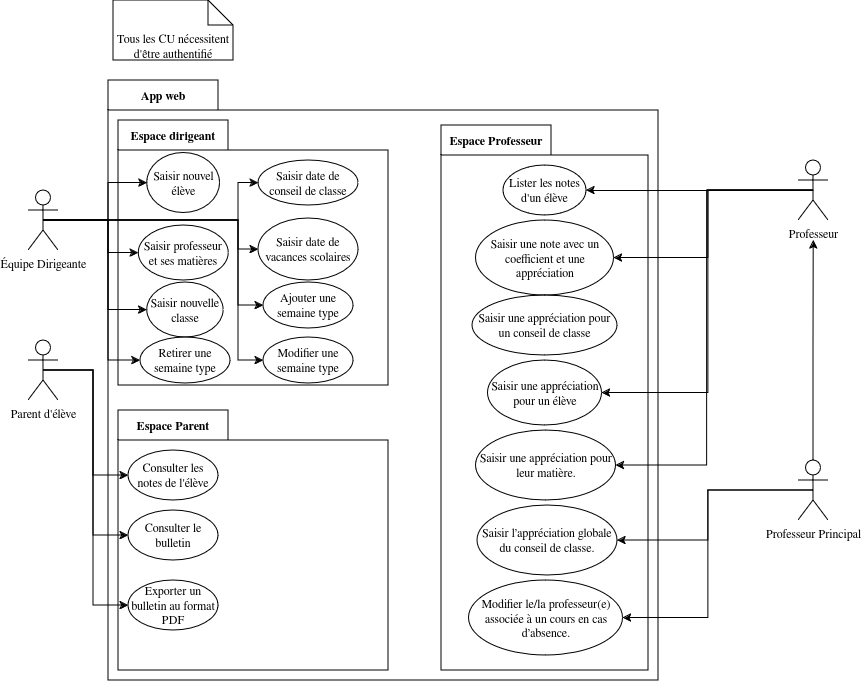

The diagram above was exported from draw.io. Its source (the exported page's mxGraphModel, read from the mxfile embedded in the PNG):
<mxGraphModel dx="562" dy="293" grid="1" gridSize="10" guides="1" tooltips="1" connect="1" arrows="1" fold="1" page="1" pageScale="1" pageWidth="827" pageHeight="1169" math="0" shadow="0">
  <root>
    <mxCell id="0" />
    <mxCell id="1" parent="0" />
    <mxCell id="JRM3AFsaAE5Z8g0I-txR-5" value="App web" style="shape=folder;fontStyle=1;tabWidth=110;tabHeight=30;tabPosition=left;html=1;boundedLbl=1;labelInHeader=1;container=1;collapsible=0;whiteSpace=wrap;" parent="1" vertex="1">
      <mxGeometry x="150" y="130" width="550" height="600" as="geometry" />
    </mxCell>
    <mxCell id="JRM3AFsaAE5Z8g0I-txR-6" value="" style="html=1;strokeColor=none;resizeWidth=1;resizeHeight=1;fillColor=none;part=1;connectable=0;allowArrows=0;deletable=0;whiteSpace=wrap;" parent="JRM3AFsaAE5Z8g0I-txR-5" vertex="1">
      <mxGeometry width="550" height="420" relative="1" as="geometry">
        <mxPoint y="30" as="offset" />
      </mxGeometry>
    </mxCell>
    <mxCell id="JRM3AFsaAE5Z8g0I-txR-17" value="Espace dirigeant" style="shape=folder;fontStyle=1;tabWidth=110;tabHeight=30;tabPosition=left;html=1;boundedLbl=1;labelInHeader=1;container=1;collapsible=0;whiteSpace=wrap;" parent="JRM3AFsaAE5Z8g0I-txR-5" vertex="1">
      <mxGeometry x="10" y="40" width="270" height="265" as="geometry" />
    </mxCell>
    <mxCell id="JRM3AFsaAE5Z8g0I-txR-18" value="" style="html=1;strokeColor=none;resizeWidth=1;resizeHeight=1;fillColor=none;part=1;connectable=0;allowArrows=0;deletable=0;whiteSpace=wrap;" parent="JRM3AFsaAE5Z8g0I-txR-17" vertex="1">
      <mxGeometry width="219.99999999999997" height="161" relative="1" as="geometry">
        <mxPoint y="30" as="offset" />
      </mxGeometry>
    </mxCell>
    <mxCell id="JRM3AFsaAE5Z8g0I-txR-13" value="Saisir nouvel élève" style="ellipse;whiteSpace=wrap;html=1;" parent="JRM3AFsaAE5Z8g0I-txR-17" vertex="1">
      <mxGeometry x="28.750000000000004" y="32.5" width="72.77" height="60" as="geometry" />
    </mxCell>
    <mxCell id="JRM3AFsaAE5Z8g0I-txR-14" value="Saisir professeur et ses matières" style="ellipse;whiteSpace=wrap;html=1;" parent="JRM3AFsaAE5Z8g0I-txR-17" vertex="1">
      <mxGeometry x="20.13" y="105" width="90" height="55" as="geometry" />
    </mxCell>
    <mxCell id="JRM3AFsaAE5Z8g0I-txR-15" value="Saisir nouvelle classe" style="ellipse;whiteSpace=wrap;html=1;" parent="JRM3AFsaAE5Z8g0I-txR-17" vertex="1">
      <mxGeometry x="28.740000000000002" y="162" width="76.38" height="55" as="geometry" />
    </mxCell>
    <mxCell id="JRM3AFsaAE5Z8g0I-txR-19" value="Saisir date de conseil de classe" style="ellipse;whiteSpace=wrap;html=1;" parent="JRM3AFsaAE5Z8g0I-txR-17" vertex="1">
      <mxGeometry x="140" y="40" width="100" height="45" as="geometry" />
    </mxCell>
    <mxCell id="JRM3AFsaAE5Z8g0I-txR-20" value="Saisir date de vacances scolaires" style="ellipse;whiteSpace=wrap;html=1;" parent="JRM3AFsaAE5Z8g0I-txR-17" vertex="1">
      <mxGeometry x="140" y="98" width="100" height="62" as="geometry" />
    </mxCell>
    <mxCell id="JRM3AFsaAE5Z8g0I-txR-21" value="Ajouter une semaine type" style="ellipse;whiteSpace=wrap;html=1;" parent="JRM3AFsaAE5Z8g0I-txR-17" vertex="1">
      <mxGeometry x="145" y="162" width="90" height="46" as="geometry" />
    </mxCell>
    <mxCell id="JRM3AFsaAE5Z8g0I-txR-22" value="Modifier une semaine type" style="ellipse;whiteSpace=wrap;html=1;" parent="JRM3AFsaAE5Z8g0I-txR-17" vertex="1">
      <mxGeometry x="145" y="217" width="90" height="46" as="geometry" />
    </mxCell>
    <mxCell id="JRM3AFsaAE5Z8g0I-txR-23" value="Retirer une semaine type" style="ellipse;whiteSpace=wrap;html=1;" parent="JRM3AFsaAE5Z8g0I-txR-17" vertex="1">
      <mxGeometry x="21.930000000000007" y="217" width="90" height="46" as="geometry" />
    </mxCell>
    <mxCell id="JRM3AFsaAE5Z8g0I-txR-24" value="Espace Parent" style="shape=folder;fontStyle=1;tabWidth=110;tabHeight=30;tabPosition=left;html=1;boundedLbl=1;labelInHeader=1;container=1;collapsible=0;whiteSpace=wrap;" parent="JRM3AFsaAE5Z8g0I-txR-5" vertex="1">
      <mxGeometry x="10" y="330" width="270" height="260" as="geometry" />
    </mxCell>
    <mxCell id="JRM3AFsaAE5Z8g0I-txR-25" value="" style="html=1;strokeColor=none;resizeWidth=1;resizeHeight=1;fillColor=none;part=1;connectable=0;allowArrows=0;deletable=0;whiteSpace=wrap;" parent="JRM3AFsaAE5Z8g0I-txR-24" vertex="1">
      <mxGeometry width="270" height="182" relative="1" as="geometry">
        <mxPoint y="30" as="offset" />
      </mxGeometry>
    </mxCell>
    <mxCell id="JRM3AFsaAE5Z8g0I-txR-35" value="Consulter les notes de l'élève" style="ellipse;whiteSpace=wrap;html=1;" parent="JRM3AFsaAE5Z8g0I-txR-24" vertex="1">
      <mxGeometry x="10" y="40" width="90" height="50" as="geometry" />
    </mxCell>
    <mxCell id="JRM3AFsaAE5Z8g0I-txR-36" value="Consulter le bulletin" style="ellipse;whiteSpace=wrap;html=1;" parent="JRM3AFsaAE5Z8g0I-txR-24" vertex="1">
      <mxGeometry x="10" y="100" width="90" height="50" as="geometry" />
    </mxCell>
    <mxCell id="JRM3AFsaAE5Z8g0I-txR-37" value="Exporter un bulletin au format PDF" style="ellipse;whiteSpace=wrap;html=1;" parent="JRM3AFsaAE5Z8g0I-txR-24" vertex="1">
      <mxGeometry x="10" y="170" width="90" height="50" as="geometry" />
    </mxCell>
    <mxCell id="JRM3AFsaAE5Z8g0I-txR-26" value="Espace Professeur" style="shape=folder;fontStyle=1;tabWidth=110;tabHeight=30;tabPosition=left;html=1;boundedLbl=1;labelInHeader=1;container=1;collapsible=0;whiteSpace=wrap;" parent="JRM3AFsaAE5Z8g0I-txR-5" vertex="1">
      <mxGeometry x="333" y="45" width="207" height="545" as="geometry" />
    </mxCell>
    <mxCell id="JRM3AFsaAE5Z8g0I-txR-27" value="" style="html=1;strokeColor=none;resizeWidth=1;resizeHeight=1;fillColor=none;part=1;connectable=0;allowArrows=0;deletable=0;whiteSpace=wrap;" parent="JRM3AFsaAE5Z8g0I-txR-26" vertex="1">
      <mxGeometry width="206.99999999999997" height="381.5" relative="1" as="geometry">
        <mxPoint y="30" as="offset" />
      </mxGeometry>
    </mxCell>
    <mxCell id="JRM3AFsaAE5Z8g0I-txR-41" value="Lister les notes d'un élève" style="ellipse;whiteSpace=wrap;html=1;" parent="JRM3AFsaAE5Z8g0I-txR-26" vertex="1">
      <mxGeometry x="62" y="40" width="83" height="50" as="geometry" />
    </mxCell>
    <mxCell id="JRM3AFsaAE5Z8g0I-txR-42" value="Saisir une note avec un coefficient et une appréciation" style="ellipse;whiteSpace=wrap;html=1;" parent="JRM3AFsaAE5Z8g0I-txR-26" vertex="1">
      <mxGeometry x="34.5" y="95" width="138" height="75" as="geometry" />
    </mxCell>
    <mxCell id="JRM3AFsaAE5Z8g0I-txR-43" value="&lt;p&gt;Saisir une appréciation pour un conseil de classe &lt;/p&gt;" style="ellipse;whiteSpace=wrap;html=1;" parent="JRM3AFsaAE5Z8g0I-txR-26" vertex="1">
      <mxGeometry x="31" y="170" width="145" height="60" as="geometry" />
    </mxCell>
    <mxCell id="JRM3AFsaAE5Z8g0I-txR-44" value="&lt;p&gt;Saisir une appréciation pour un élève&lt;br&gt;&lt;/p&gt;" style="ellipse;whiteSpace=wrap;html=1;" parent="JRM3AFsaAE5Z8g0I-txR-26" vertex="1">
      <mxGeometry x="46.5" y="235" width="114" height="65" as="geometry" />
    </mxCell>
    <mxCell id="JRM3AFsaAE5Z8g0I-txR-45" value="&lt;p&gt;Saisir une appréciation pour leur matière.&lt;/p&gt;" style="ellipse;whiteSpace=wrap;html=1;" parent="JRM3AFsaAE5Z8g0I-txR-26" vertex="1">
      <mxGeometry x="34.5" y="305" width="140" height="70" as="geometry" />
    </mxCell>
    <mxCell id="JRM3AFsaAE5Z8g0I-txR-46" value="&lt;p&gt;Saisir l’appréciation globale du conseil de classe. &lt;/p&gt;" style="ellipse;whiteSpace=wrap;html=1;" parent="JRM3AFsaAE5Z8g0I-txR-26" vertex="1">
      <mxGeometry x="36" y="380" width="140" height="70" as="geometry" />
    </mxCell>
    <mxCell id="JRM3AFsaAE5Z8g0I-txR-47" value="&lt;p&gt; &lt;/p&gt;&lt;p&gt;Modifier le/la professeur(e) associée à un cours en cas d’absence.&lt;/p&gt;" style="ellipse;whiteSpace=wrap;html=1;" parent="JRM3AFsaAE5Z8g0I-txR-26" vertex="1">
      <mxGeometry x="27.5" y="455" width="154" height="75" as="geometry" />
    </mxCell>
    <mxCell id="JRM3AFsaAE5Z8g0I-txR-28" style="edgeStyle=orthogonalEdgeStyle;rounded=0;orthogonalLoop=1;jettySize=auto;html=1;exitX=0.5;exitY=0.5;exitDx=0;exitDy=0;exitPerimeter=0;entryX=0;entryY=0.5;entryDx=0;entryDy=0;" parent="1" source="JRM3AFsaAE5Z8g0I-txR-8" target="JRM3AFsaAE5Z8g0I-txR-23" edge="1">
      <mxGeometry relative="1" as="geometry">
        <Array as="points">
          <mxPoint x="150" y="270" />
          <mxPoint x="150" y="410" />
        </Array>
      </mxGeometry>
    </mxCell>
    <mxCell id="JRM3AFsaAE5Z8g0I-txR-29" style="edgeStyle=orthogonalEdgeStyle;rounded=0;orthogonalLoop=1;jettySize=auto;html=1;exitX=0.5;exitY=0.5;exitDx=0;exitDy=0;exitPerimeter=0;entryX=0;entryY=0.5;entryDx=0;entryDy=0;" parent="1" source="JRM3AFsaAE5Z8g0I-txR-8" target="JRM3AFsaAE5Z8g0I-txR-15" edge="1">
      <mxGeometry relative="1" as="geometry">
        <Array as="points">
          <mxPoint x="150" y="270" />
          <mxPoint x="150" y="359" />
        </Array>
      </mxGeometry>
    </mxCell>
    <mxCell id="JRM3AFsaAE5Z8g0I-txR-30" style="edgeStyle=orthogonalEdgeStyle;rounded=0;orthogonalLoop=1;jettySize=auto;html=1;exitX=0.5;exitY=0.5;exitDx=0;exitDy=0;exitPerimeter=0;entryX=0;entryY=0.5;entryDx=0;entryDy=0;" parent="1" source="JRM3AFsaAE5Z8g0I-txR-8" target="JRM3AFsaAE5Z8g0I-txR-14" edge="1">
      <mxGeometry relative="1" as="geometry">
        <Array as="points">
          <mxPoint x="150" y="270" />
          <mxPoint x="150" y="302" />
        </Array>
      </mxGeometry>
    </mxCell>
    <mxCell id="JRM3AFsaAE5Z8g0I-txR-31" style="edgeStyle=orthogonalEdgeStyle;rounded=0;orthogonalLoop=1;jettySize=auto;html=1;exitX=0.5;exitY=0.5;exitDx=0;exitDy=0;exitPerimeter=0;entryX=0;entryY=0.5;entryDx=0;entryDy=0;" parent="1" source="JRM3AFsaAE5Z8g0I-txR-8" target="JRM3AFsaAE5Z8g0I-txR-13" edge="1">
      <mxGeometry relative="1" as="geometry">
        <Array as="points">
          <mxPoint x="150" y="270" />
          <mxPoint x="150" y="233" />
        </Array>
      </mxGeometry>
    </mxCell>
    <mxCell id="JRM3AFsaAE5Z8g0I-txR-32" style="edgeStyle=orthogonalEdgeStyle;rounded=0;orthogonalLoop=1;jettySize=auto;html=1;exitX=0.5;exitY=0.5;exitDx=0;exitDy=0;exitPerimeter=0;entryX=0;entryY=0.5;entryDx=0;entryDy=0;" parent="1" source="JRM3AFsaAE5Z8g0I-txR-8" target="JRM3AFsaAE5Z8g0I-txR-19" edge="1">
      <mxGeometry relative="1" as="geometry">
        <Array as="points">
          <mxPoint x="280" y="270" />
          <mxPoint x="280" y="233" />
        </Array>
      </mxGeometry>
    </mxCell>
    <mxCell id="JRM3AFsaAE5Z8g0I-txR-33" style="edgeStyle=orthogonalEdgeStyle;rounded=0;orthogonalLoop=1;jettySize=auto;html=1;exitX=0.5;exitY=0.5;exitDx=0;exitDy=0;exitPerimeter=0;entryX=0;entryY=0.5;entryDx=0;entryDy=0;" parent="1" source="JRM3AFsaAE5Z8g0I-txR-8" target="JRM3AFsaAE5Z8g0I-txR-20" edge="1">
      <mxGeometry relative="1" as="geometry">
        <Array as="points">
          <mxPoint x="280" y="270" />
          <mxPoint x="280" y="299" />
        </Array>
      </mxGeometry>
    </mxCell>
    <mxCell id="sfAEgFeNzfs1CsbXX6Og-4" style="edgeStyle=orthogonalEdgeStyle;rounded=0;orthogonalLoop=1;jettySize=auto;html=1;exitX=0.5;exitY=0.5;exitDx=0;exitDy=0;exitPerimeter=0;entryX=0;entryY=0.5;entryDx=0;entryDy=0;" edge="1" parent="1" source="JRM3AFsaAE5Z8g0I-txR-8" target="JRM3AFsaAE5Z8g0I-txR-21">
      <mxGeometry relative="1" as="geometry">
        <Array as="points">
          <mxPoint x="280" y="270" />
          <mxPoint x="280" y="355" />
        </Array>
      </mxGeometry>
    </mxCell>
    <mxCell id="sfAEgFeNzfs1CsbXX6Og-5" style="edgeStyle=orthogonalEdgeStyle;rounded=0;orthogonalLoop=1;jettySize=auto;html=1;exitX=0.5;exitY=0.5;exitDx=0;exitDy=0;exitPerimeter=0;entryX=0;entryY=0.5;entryDx=0;entryDy=0;" edge="1" parent="1" source="JRM3AFsaAE5Z8g0I-txR-8" target="JRM3AFsaAE5Z8g0I-txR-22">
      <mxGeometry relative="1" as="geometry">
        <Array as="points">
          <mxPoint x="280" y="270" />
          <mxPoint x="280" y="410" />
        </Array>
      </mxGeometry>
    </mxCell>
    <mxCell id="JRM3AFsaAE5Z8g0I-txR-8" value="Équipe Dirigeante" style="shape=umlActor;verticalLabelPosition=bottom;verticalAlign=top;html=1;" parent="1" vertex="1">
      <mxGeometry x="70" y="240" width="30" height="60" as="geometry" />
    </mxCell>
    <mxCell id="JRM3AFsaAE5Z8g0I-txR-48" style="edgeStyle=orthogonalEdgeStyle;rounded=0;orthogonalLoop=1;jettySize=auto;html=1;exitX=0.5;exitY=0.5;exitDx=0;exitDy=0;exitPerimeter=0;entryX=1;entryY=0.5;entryDx=0;entryDy=0;" parent="1" source="JRM3AFsaAE5Z8g0I-txR-9" target="JRM3AFsaAE5Z8g0I-txR-47" edge="1">
      <mxGeometry relative="1" as="geometry">
        <Array as="points">
          <mxPoint x="750" y="540" />
          <mxPoint x="750" y="668" />
        </Array>
      </mxGeometry>
    </mxCell>
    <mxCell id="JRM3AFsaAE5Z8g0I-txR-49" style="edgeStyle=orthogonalEdgeStyle;rounded=0;orthogonalLoop=1;jettySize=auto;html=1;exitX=0.5;exitY=0.5;exitDx=0;exitDy=0;exitPerimeter=0;entryX=1;entryY=0.5;entryDx=0;entryDy=0;" parent="1" source="JRM3AFsaAE5Z8g0I-txR-9" target="JRM3AFsaAE5Z8g0I-txR-46" edge="1">
      <mxGeometry relative="1" as="geometry">
        <Array as="points">
          <mxPoint x="750" y="540" />
          <mxPoint x="750" y="590" />
        </Array>
      </mxGeometry>
    </mxCell>
    <mxCell id="sfAEgFeNzfs1CsbXX6Og-2" style="edgeStyle=orthogonalEdgeStyle;rounded=0;orthogonalLoop=1;jettySize=auto;html=1;exitX=0.5;exitY=0;exitDx=0;exitDy=0;exitPerimeter=0;" edge="1" parent="1" source="JRM3AFsaAE5Z8g0I-txR-9">
      <mxGeometry relative="1" as="geometry">
        <mxPoint x="855.2" y="290" as="targetPoint" />
      </mxGeometry>
    </mxCell>
    <mxCell id="JRM3AFsaAE5Z8g0I-txR-9" value="Professeur Principal" style="shape=umlActor;verticalLabelPosition=bottom;verticalAlign=top;html=1;" parent="1" vertex="1">
      <mxGeometry x="840" y="510" width="30" height="60" as="geometry" />
    </mxCell>
    <mxCell id="JRM3AFsaAE5Z8g0I-txR-56" style="edgeStyle=orthogonalEdgeStyle;rounded=0;orthogonalLoop=1;jettySize=auto;html=1;exitX=0.5;exitY=0.5;exitDx=0;exitDy=0;exitPerimeter=0;entryX=1;entryY=0.5;entryDx=0;entryDy=0;" parent="1" source="JRM3AFsaAE5Z8g0I-txR-10" target="JRM3AFsaAE5Z8g0I-txR-42" edge="1">
      <mxGeometry relative="1" as="geometry">
        <Array as="points">
          <mxPoint x="750" y="240" />
          <mxPoint x="750" y="308" />
        </Array>
      </mxGeometry>
    </mxCell>
    <mxCell id="JRM3AFsaAE5Z8g0I-txR-57" style="edgeStyle=orthogonalEdgeStyle;rounded=0;orthogonalLoop=1;jettySize=auto;html=1;exitX=0.5;exitY=0.5;exitDx=0;exitDy=0;exitPerimeter=0;entryX=1;entryY=0.5;entryDx=0;entryDy=0;" parent="1" source="JRM3AFsaAE5Z8g0I-txR-10" target="JRM3AFsaAE5Z8g0I-txR-44" edge="1">
      <mxGeometry relative="1" as="geometry">
        <Array as="points">
          <mxPoint x="750" y="240" />
          <mxPoint x="750" y="443" />
        </Array>
      </mxGeometry>
    </mxCell>
    <mxCell id="JRM3AFsaAE5Z8g0I-txR-58" style="edgeStyle=orthogonalEdgeStyle;rounded=0;orthogonalLoop=1;jettySize=auto;html=1;exitX=0.5;exitY=0.5;exitDx=0;exitDy=0;exitPerimeter=0;entryX=1;entryY=0.5;entryDx=0;entryDy=0;" parent="1" source="JRM3AFsaAE5Z8g0I-txR-10" target="JRM3AFsaAE5Z8g0I-txR-45" edge="1">
      <mxGeometry relative="1" as="geometry" />
    </mxCell>
    <mxCell id="JRM3AFsaAE5Z8g0I-txR-59" style="edgeStyle=orthogonalEdgeStyle;rounded=0;orthogonalLoop=1;jettySize=auto;html=1;exitX=0.5;exitY=0.5;exitDx=0;exitDy=0;exitPerimeter=0;entryX=1;entryY=0.5;entryDx=0;entryDy=0;" parent="1" source="JRM3AFsaAE5Z8g0I-txR-10" target="JRM3AFsaAE5Z8g0I-txR-41" edge="1">
      <mxGeometry relative="1" as="geometry" />
    </mxCell>
    <mxCell id="JRM3AFsaAE5Z8g0I-txR-10" value="Professeur" style="shape=umlActor;verticalLabelPosition=bottom;verticalAlign=top;html=1;" parent="1" vertex="1">
      <mxGeometry x="840" y="210" width="30" height="60" as="geometry" />
    </mxCell>
    <mxCell id="JRM3AFsaAE5Z8g0I-txR-38" style="edgeStyle=orthogonalEdgeStyle;rounded=0;orthogonalLoop=1;jettySize=auto;html=1;exitX=0.5;exitY=0.5;exitDx=0;exitDy=0;exitPerimeter=0;entryX=0;entryY=0.5;entryDx=0;entryDy=0;" parent="1" source="JRM3AFsaAE5Z8g0I-txR-11" target="JRM3AFsaAE5Z8g0I-txR-35" edge="1">
      <mxGeometry relative="1" as="geometry" />
    </mxCell>
    <mxCell id="JRM3AFsaAE5Z8g0I-txR-40" style="edgeStyle=orthogonalEdgeStyle;rounded=0;orthogonalLoop=1;jettySize=auto;html=1;exitX=0.5;exitY=0.5;exitDx=0;exitDy=0;exitPerimeter=0;entryX=0;entryY=0.5;entryDx=0;entryDy=0;" parent="1" source="JRM3AFsaAE5Z8g0I-txR-11" target="JRM3AFsaAE5Z8g0I-txR-36" edge="1">
      <mxGeometry relative="1" as="geometry" />
    </mxCell>
    <mxCell id="sfAEgFeNzfs1CsbXX6Og-3" style="edgeStyle=orthogonalEdgeStyle;rounded=0;orthogonalLoop=1;jettySize=auto;html=1;exitX=0.5;exitY=0.5;exitDx=0;exitDy=0;exitPerimeter=0;entryX=0;entryY=0.5;entryDx=0;entryDy=0;" edge="1" parent="1" source="JRM3AFsaAE5Z8g0I-txR-11" target="JRM3AFsaAE5Z8g0I-txR-37">
      <mxGeometry relative="1" as="geometry" />
    </mxCell>
    <mxCell id="JRM3AFsaAE5Z8g0I-txR-11" value="&lt;div&gt;Parent d'élève&lt;/div&gt;" style="shape=umlActor;verticalLabelPosition=bottom;verticalAlign=top;html=1;" parent="1" vertex="1">
      <mxGeometry x="70" y="390" width="30" height="60" as="geometry" />
    </mxCell>
    <mxCell id="sfAEgFeNzfs1CsbXX6Og-1" value="Tous les CU nécessitent d'être authentifié" style="shape=note2;boundedLbl=1;whiteSpace=wrap;html=1;size=25;verticalAlign=top;align=center;" vertex="1" parent="1">
      <mxGeometry x="155" y="50" width="120" height="60" as="geometry" />
    </mxCell>
  </root>
</mxGraphModel>